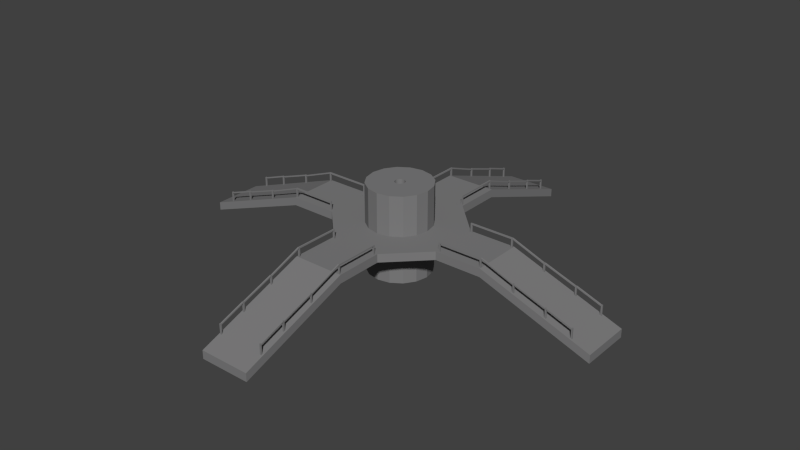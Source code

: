 # Source: beamstruct.blend  (saved by Blender 2.67.0; exported with 4.5.12 LTS)
import bpy
from mathutils import Matrix  # noqa: F401  (used for matrix-valued properties, if any)

bpy.ops.wm.read_factory_settings(use_empty=True)
scene = bpy.context.scene
scene.name = 'Scene'

# ---- collections
col_collection_1 = bpy.data.collections.new('Collection 1'); scene.collection.children.link(col_collection_1)

# ---- materials (node trees are filled in below, after node groups)
mat_shape_dm4_metal1_001 = bpy.data.materials.new('shape_dm4_metal1.001')
mat_shape_dm4_metal1_001.alpha_threshold = 0.0
mat_shape_dm4_metal1_001.use_transparent_shadow = False
mat_shape_dm4_metal1_001.diffuse_color = (0.2126, 0.2112, 0.214, 1.0)
mat_shape_dm4_metal1_001.roughness = 0.5
mat_shape_dm4_metal1_001.line_color = (0.0, 0.0, 0.0, 1.0)

# ---- material node trees

# ---- world
world_world = bpy.data.worlds.new('World'); scene.world = world_world
world_world.color = (0.05088, 0.05088, 0.05088)
world_world.use_sun_shadow = False
world_world.sun_shadow_jitter_overblur = 0.0
world_world.cycles.sampling_method = 'MANUAL'
world_world.cycles.sample_map_resolution = 256

# ---- meshes
me_cylinder_004 = bpy.data.meshes.new('Cylinder.004')
me_cylinder_004.from_pydata([(-2.885, -7.006, 0.4449), (-2.885, -7.006, -0.5071), (2.914, -6.994, 0.4449), (2.914, -6.994, -0.5071), (-2.874, -12.38, 0.4449), (-2.874, -12.38, -0.5071), (2.925, -12.37, 0.4449), (2.925, -12.37, -0.5071), (-2.885, -7.006, 0.4449), (-2.885, -7.006, -0.5071), (-2.874, -12.38, 0.4449), (-2.874, -12.38, -0.5071), (2.925, -12.37, 0.4449), (2.925, -12.37, -0.5071), (-2.854, -25.02, -4.1), (-2.854, -25.02, -5.052), (2.945, -25.01, -4.1), (2.945, -25.01, -5.052), (-2.885, -7.006, 0.4449), (-2.885, -7.006, -0.5071), (-2.874, -12.38, 0.4449), (-2.874, -12.38, -0.5071), (-2.854, -25.02, -4.1), (-2.854, -25.02, -5.052)], [], [(3, 2, 6, 7), (2, 0, 4, 6), (1, 3, 7, 5), (13, 12, 16, 17), (9, 11, 21, 19), (15, 17, 16, 14), (12, 10, 14, 16), (11, 13, 17, 15), (14, 10, 20, 22), (18, 19, 21, 20), (20, 21, 23, 22), (8, 9, 19, 18), (15, 14, 22, 23), (11, 15, 23, 21), (10, 8, 18, 20)])
_uv = me_cylinder_004.uv_layers.new(name='UVMap')
_uv.uv.foreach_set('vector', [0.0, 1.0, 1.0, 1.0, 1.0, 1.0, 0.0, 1.0, 0.1464, 0.1464, 0.5, 0.0, 0.5, 0.0, 0.1464, 0.1464, 0.1464, 0.1464, 0.5, 0.0, 0.5, 0.0, 0.1464, 0.1464, 0.0, 1.0, 1.0, 1.0, 1.0, 1.0, 0.0, 1.0, 0.0, 0.0, 0.0, 0.0, 0.0, 0.0, 0.0, 0.0, 0.0, 1.0, 0.0, 0.0, 1.0, 0.0, 1.0, 1.0, 0.1464, 0.1464, 0.5, 0.0, 0.5, 0.0, 0.1464, 0.1464, 0.1464, 0.1464, 0.5, 0.0, 0.5, 0.0, 0.1464, 0.1464, 0.5, 0.0, 0.5, 0.0, 0.5, 0.0, 0.5, 0.0, 1.0, 0.0, 0.0, 0.0, 0.0, 0.0, 1.0, 0.0, 1.0, 0.0, 0.0, 0.0, 0.0, 0.0, 1.0, 0.0, 0.0, 0.0, 0.0, 0.0, 1.0, 0.0, 0.0, 0.0, 0.0, 1.0, 1.0, 1.0, 1.0, 1.0, 0.0, 1.0, 0.1464, 0.1464, 0.1464, 0.1464, 0.1464, 0.1464, 0.1464, 0.1464, 0.0, 0.0, 0.0, 0.0, 1.0, 0.0, 0.5, 0.0])
me_cylinder_004.materials.append(mat_shape_dm4_metal1_001)
me_cylinder_004.use_remesh_preserve_volume = False
me_cylinder_004.use_remesh_preserve_attributes = False
me_cylinder_004.use_mirror_vertex_groups = False
me_cylinder_004.update()
me_cube_003 = bpy.data.meshes.new('Cube.003')
me_cube_003.from_pydata([(-0.07613, -0.07613, -0.05594), (-0.07613, 0.07613, -0.05594), (0.07613, 0.07613, -0.05594), (0.07613, -0.07613, -0.05594), (-0.07613, -0.07613, 1.083), (-0.07613, 0.07613, 1.083), (0.07613, 0.07613, 1.083), (0.07613, -0.07613, 1.083), (-0.07613, -0.07613, 1.235), (-0.07613, 0.07613, 1.235), (0.07613, 0.07613, 1.235), (0.07613, -0.07613, 1.235), (-0.07613, 2.869, 2.087), (0.07613, 2.869, 2.087), (-0.07613, 2.869, 2.239), (0.07613, 2.869, 2.239), (-0.07613, 3.03, 2.087), (0.07613, 3.03, 2.087), (-0.07613, 3.03, 2.239), (0.07613, 3.03, 2.239), (-0.07613, 6.579, 3.321), (0.07613, 6.579, 3.321), (-0.07613, 6.579, 3.473), (0.07613, 6.579, 3.473), (-0.07613, 6.739, 3.321), (0.07613, 6.739, 3.321), (-0.07613, 6.739, 3.473), (0.07613, 6.739, 3.473), (-0.07613, 10.48, 4.756), (0.07613, 10.48, 4.756), (-0.07613, 10.48, 4.908), (0.07613, 10.48, 4.908), (-0.07613, 10.64, 4.756), (0.07613, 10.64, 4.756), (-0.07613, 10.64, 4.908), (0.07613, 10.64, 4.908), (-0.07613, 10.48, 3.838), (0.07613, 10.48, 3.838), (-0.07613, 10.64, 3.838), (0.07613, 10.64, 3.838), (-0.07613, 6.579, 2.333), (0.07613, 6.579, 2.333), (-0.07613, 6.739, 2.333), (0.07613, 6.739, 2.333), (-0.07613, 2.869, 1.053), (0.07613, 2.869, 1.053), (-0.07613, 3.03, 1.053), (0.07613, 3.03, 1.053), (5.385, 10.48, 4.908), (5.232, 10.48, 4.908), (5.385, 10.48, 4.756), (5.232, 10.48, 4.756), (5.385, 6.739, 3.473), (5.232, 6.739, 3.473), (5.385, 6.739, 3.321), (5.232, 6.739, 3.321), (5.385, 6.579, 3.473), (5.232, 6.579, 3.473), (5.385, 6.579, 3.321), (5.232, 6.579, 3.321), (5.385, 3.03, 2.239), (5.232, 3.03, 2.239), (5.385, 3.03, 2.087), (5.232, 3.03, 2.087), (5.385, 2.869, 2.239), (5.232, 2.869, 2.239), (5.385, 2.869, 2.087), (5.232, 2.869, 2.087), (5.385, -0.07613, 1.235), (5.385, 0.07613, 1.235), (5.232, 0.07613, 1.235), (5.232, -0.07613, 1.235), (5.385, -0.07613, 1.083), (5.385, 0.07613, 1.083), (5.232, 0.07613, 1.083), (5.232, -0.07613, 1.083), (5.385, -0.07613, -0.05594), (5.385, 0.07613, -0.05594), (5.232, 0.07613, -0.05594), (5.232, -0.07613, -0.05594), (-0.07613, 15.47, 3.799), (0.07613, 15.47, 3.799), (0.07613, 15.64, 3.799), (-0.07613, 15.64, 3.799), (0.07613, 15.64, 4.908), (-0.07613, 15.64, 4.908), (0.07613, 15.64, 4.756), (-0.07613, 15.64, 4.756), (-0.07613, 15.64, 4.756), (0.07613, 15.64, 4.756), (-0.07613, 15.64, 4.908), (0.07613, 15.64, 4.908), (0.07613, 15.47, 4.908), (-0.07613, 15.47, 4.908), (0.07613, 15.47, 4.756), (-0.07613, 15.47, 4.756), (5.232, 10.64, 4.756), (5.385, 10.64, 4.756), (5.232, 10.64, 4.908), (5.385, 10.64, 4.908), (5.232, 10.48, 3.838), (5.385, 10.48, 3.838), (5.232, 10.64, 3.838), (5.385, 10.64, 3.838), (5.232, 6.579, 2.333), (5.385, 6.579, 2.333), (5.232, 6.739, 2.333), (5.385, 6.739, 2.333), (5.232, 2.869, 1.053), (5.385, 2.869, 1.053), (5.232, 3.03, 1.053), (5.385, 3.03, 1.053), (5.232, 15.47, 3.799), (5.385, 15.47, 3.799), (5.385, 15.64, 3.799), (5.232, 15.64, 3.799), (5.385, 15.64, 4.908), (5.232, 15.64, 4.908), (5.385, 15.64, 4.756), (5.232, 15.64, 4.756), (5.232, 15.64, 4.756), (5.385, 15.64, 4.756), (5.232, 15.64, 4.908), (5.385, 15.64, 4.908), (5.385, 15.47, 4.908), (5.232, 15.47, 4.908), (5.385, 15.47, 4.756), (5.232, 15.47, 4.756)], [], [(4, 5, 1, 0), (5, 6, 2, 1), (6, 7, 3, 2), (7, 4, 0, 3), (0, 1, 2, 3), (4, 7, 11, 8), (11, 10, 9, 8), (7, 6, 10, 11), (5, 9, 14, 12), (5, 4, 8, 9), (12, 14, 18, 16), (9, 10, 15, 14), (10, 6, 13, 15), (6, 5, 12, 13), (16, 18, 22, 20), (14, 15, 19, 18), (15, 13, 17, 19), (17, 13, 45, 47), (20, 22, 26, 24), (17, 16, 20, 21), (18, 19, 23, 22), (19, 17, 21, 23), (24, 26, 30, 28), (25, 21, 41, 43), (22, 23, 27, 26), (23, 21, 25, 27), (28, 30, 34, 32), (27, 25, 29, 31), (25, 24, 28, 29), (26, 27, 31, 30), (32, 34, 93, 95), (33, 29, 37, 39), (30, 31, 35, 34), (31, 29, 33, 35), (37, 36, 38, 39), (29, 28, 36, 37), (32, 33, 39, 38), (28, 32, 38, 36), (41, 40, 42, 43), (21, 20, 40, 41), (24, 25, 43, 42), (20, 24, 42, 40), (45, 44, 46, 47), (16, 17, 47, 46), (12, 16, 46, 44), (13, 12, 44, 45), (53, 52, 48, 49), (54, 55, 51, 50), (52, 54, 50, 48), (51, 49, 98, 96), (56, 58, 54, 52), (57, 56, 52, 53), (54, 58, 105, 107), (55, 53, 49, 51), (60, 62, 58, 56), (61, 60, 56, 57), (62, 63, 59, 58), (59, 57, 53, 55), (62, 66, 109, 111), (64, 66, 62, 60), (65, 64, 60, 61), (63, 61, 57, 59), (73, 74, 67, 66), (69, 73, 66, 64), (70, 69, 64, 65), (67, 65, 61, 63), (74, 75, 71, 70), (74, 70, 65, 67), (72, 73, 69, 68), (68, 69, 70, 71), (75, 72, 68, 71), (79, 78, 77, 76), (72, 75, 79, 76), (73, 72, 76, 77), (74, 73, 77, 78), (75, 74, 78, 79), (95, 88, 83, 80), (89, 94, 81, 82), (88, 89, 82, 83), (81, 80, 83, 82), (91, 89, 86, 84), (90, 91, 84, 85), (89, 88, 87, 86), (86, 87, 85, 84), (92, 94, 89, 91), (95, 93, 90, 88), (93, 92, 91, 90), (88, 90, 85, 87), (34, 35, 92, 93), (33, 32, 95, 94), (35, 33, 94, 92), (94, 95, 80, 81), (96, 98, 125, 127), (97, 50, 101, 103), (49, 48, 99, 98), (48, 50, 97, 99), (101, 100, 102, 103), (50, 51, 100, 101), (96, 97, 103, 102), (51, 96, 102, 100), (105, 104, 106, 107), (58, 59, 104, 105), (55, 54, 107, 106), (59, 55, 106, 104), (109, 108, 110, 111), (63, 62, 111, 110), (67, 63, 110, 108), (66, 67, 108, 109), (127, 120, 115, 112), (121, 126, 113, 114), (120, 121, 114, 115), (113, 112, 115, 114), (123, 121, 118, 116), (122, 123, 116, 117), (121, 120, 119, 118), (118, 119, 117, 116), (124, 126, 121, 123), (127, 125, 122, 120), (125, 124, 123, 122), (120, 122, 117, 119), (98, 99, 124, 125), (97, 96, 127, 126), (99, 97, 126, 124), (126, 127, 112, 113)])
me_cube_003.materials.append(mat_shape_dm4_metal1_001)
me_cube_003.use_remesh_preserve_volume = False
me_cube_003.use_remesh_preserve_attributes = False
me_cube_003.use_mirror_vertex_groups = False
me_cube_003.update()
me_cube_002 = bpy.data.meshes.new('Cube.002')
me_cube_002.from_pydata([(-0.07613, -0.07613, -0.05594), (-0.07613, 0.07613, -0.05594), (0.07613, 0.07613, -0.05594), (0.07613, -0.07613, -0.05594), (-0.07613, -0.07613, 1.083), (-0.07613, 0.07613, 1.083), (0.07613, 0.07613, 1.083), (0.07613, -0.07613, 1.083), (-0.07613, -0.07613, 1.235), (-0.07613, 0.07613, 1.235), (0.07613, 0.07613, 1.235), (0.07613, -0.07613, 1.235), (-0.07613, 2.869, 2.087), (0.07613, 2.869, 2.087), (-0.07613, 2.869, 2.239), (0.07613, 2.869, 2.239), (-0.07613, 3.03, 2.087), (0.07613, 3.03, 2.087), (-0.07613, 3.03, 2.239), (0.07613, 3.03, 2.239), (-0.07613, 6.579, 3.321), (0.07613, 6.579, 3.321), (-0.07613, 6.579, 3.473), (0.07613, 6.579, 3.473), (-0.07613, 6.739, 3.321), (0.07613, 6.739, 3.321), (-0.07613, 6.739, 3.473), (0.07613, 6.739, 3.473), (-0.07613, 10.48, 4.756), (0.07613, 10.48, 4.756), (-0.07613, 10.48, 4.908), (0.07613, 10.48, 4.908), (-0.07613, 10.64, 4.756), (0.07613, 10.64, 4.756), (-0.07613, 10.64, 4.908), (0.07613, 10.64, 4.908), (-0.07613, 10.48, 3.838), (0.07613, 10.48, 3.838), (-0.07613, 10.64, 3.838), (0.07613, 10.64, 3.838), (-0.07613, 6.579, 2.333), (0.07613, 6.579, 2.333), (-0.07613, 6.739, 2.333), (0.07613, 6.739, 2.333), (-0.07613, 2.869, 1.053), (0.07613, 2.869, 1.053), (-0.07613, 3.03, 1.053), (0.07613, 3.03, 1.053), (5.385, 10.48, 4.908), (5.232, 10.48, 4.908), (5.385, 10.48, 4.756), (5.232, 10.48, 4.756), (5.385, 6.739, 3.473), (5.232, 6.739, 3.473), (5.385, 6.739, 3.321), (5.232, 6.739, 3.321), (5.385, 6.579, 3.473), (5.232, 6.579, 3.473), (5.385, 6.579, 3.321), (5.232, 6.579, 3.321), (5.385, 3.03, 2.239), (5.232, 3.03, 2.239), (5.385, 3.03, 2.087), (5.232, 3.03, 2.087), (5.385, 2.869, 2.239), (5.232, 2.869, 2.239), (5.385, 2.869, 2.087), (5.232, 2.869, 2.087), (5.385, -0.07613, 1.235), (5.385, 0.07613, 1.235), (5.232, 0.07613, 1.235), (5.232, -0.07613, 1.235), (5.385, -0.07613, 1.083), (5.385, 0.07613, 1.083), (5.232, 0.07613, 1.083), (5.232, -0.07613, 1.083), (5.385, -0.07613, -0.05594), (5.385, 0.07613, -0.05594), (5.232, 0.07613, -0.05594), (5.232, -0.07613, -0.05594), (-0.07613, 15.47, 3.799), (0.07613, 15.47, 3.799), (0.07613, 15.64, 3.799), (-0.07613, 15.64, 3.799), (0.07613, 15.64, 4.908), (-0.07613, 15.64, 4.908), (0.07613, 15.64, 4.756), (-0.07613, 15.64, 4.756), (-0.07613, 15.64, 4.756), (0.07613, 15.64, 4.756), (-0.07613, 15.64, 4.908), (0.07613, 15.64, 4.908), (0.07613, 15.47, 4.908), (-0.07613, 15.47, 4.908), (0.07613, 15.47, 4.756), (-0.07613, 15.47, 4.756), (5.232, 10.64, 4.756), (5.385, 10.64, 4.756), (5.232, 10.64, 4.908), (5.385, 10.64, 4.908), (5.232, 10.48, 3.838), (5.385, 10.48, 3.838), (5.232, 10.64, 3.838), (5.385, 10.64, 3.838), (5.232, 6.579, 2.333), (5.385, 6.579, 2.333), (5.232, 6.739, 2.333), (5.385, 6.739, 2.333), (5.232, 2.869, 1.053), (5.385, 2.869, 1.053), (5.232, 3.03, 1.053), (5.385, 3.03, 1.053), (5.232, 15.47, 3.799), (5.385, 15.47, 3.799), (5.385, 15.64, 3.799), (5.232, 15.64, 3.799), (5.385, 15.64, 4.908), (5.232, 15.64, 4.908), (5.385, 15.64, 4.756), (5.232, 15.64, 4.756), (5.232, 15.64, 4.756), (5.385, 15.64, 4.756), (5.232, 15.64, 4.908), (5.385, 15.64, 4.908), (5.385, 15.47, 4.908), (5.232, 15.47, 4.908), (5.385, 15.47, 4.756), (5.232, 15.47, 4.756)], [], [(4, 5, 1, 0), (5, 6, 2, 1), (6, 7, 3, 2), (7, 4, 0, 3), (0, 1, 2, 3), (4, 7, 11, 8), (11, 10, 9, 8), (7, 6, 10, 11), (5, 9, 14, 12), (5, 4, 8, 9), (12, 14, 18, 16), (9, 10, 15, 14), (10, 6, 13, 15), (6, 5, 12, 13), (16, 18, 22, 20), (14, 15, 19, 18), (15, 13, 17, 19), (17, 13, 45, 47), (20, 22, 26, 24), (17, 16, 20, 21), (18, 19, 23, 22), (19, 17, 21, 23), (24, 26, 30, 28), (25, 21, 41, 43), (22, 23, 27, 26), (23, 21, 25, 27), (28, 30, 34, 32), (27, 25, 29, 31), (25, 24, 28, 29), (26, 27, 31, 30), (32, 34, 93, 95), (33, 29, 37, 39), (30, 31, 35, 34), (31, 29, 33, 35), (37, 36, 38, 39), (29, 28, 36, 37), (32, 33, 39, 38), (28, 32, 38, 36), (41, 40, 42, 43), (21, 20, 40, 41), (24, 25, 43, 42), (20, 24, 42, 40), (45, 44, 46, 47), (16, 17, 47, 46), (12, 16, 46, 44), (13, 12, 44, 45), (53, 52, 48, 49), (54, 55, 51, 50), (52, 54, 50, 48), (51, 49, 98, 96), (56, 58, 54, 52), (57, 56, 52, 53), (54, 58, 105, 107), (55, 53, 49, 51), (60, 62, 58, 56), (61, 60, 56, 57), (62, 63, 59, 58), (59, 57, 53, 55), (62, 66, 109, 111), (64, 66, 62, 60), (65, 64, 60, 61), (63, 61, 57, 59), (73, 74, 67, 66), (69, 73, 66, 64), (70, 69, 64, 65), (67, 65, 61, 63), (74, 75, 71, 70), (74, 70, 65, 67), (72, 73, 69, 68), (68, 69, 70, 71), (75, 72, 68, 71), (79, 78, 77, 76), (72, 75, 79, 76), (73, 72, 76, 77), (74, 73, 77, 78), (75, 74, 78, 79), (95, 88, 83, 80), (89, 94, 81, 82), (88, 89, 82, 83), (81, 80, 83, 82), (91, 89, 86, 84), (90, 91, 84, 85), (89, 88, 87, 86), (86, 87, 85, 84), (92, 94, 89, 91), (95, 93, 90, 88), (93, 92, 91, 90), (88, 90, 85, 87), (34, 35, 92, 93), (33, 32, 95, 94), (35, 33, 94, 92), (94, 95, 80, 81), (96, 98, 125, 127), (97, 50, 101, 103), (49, 48, 99, 98), (48, 50, 97, 99), (101, 100, 102, 103), (50, 51, 100, 101), (96, 97, 103, 102), (51, 96, 102, 100), (105, 104, 106, 107), (58, 59, 104, 105), (55, 54, 107, 106), (59, 55, 106, 104), (109, 108, 110, 111), (63, 62, 111, 110), (67, 63, 110, 108), (66, 67, 108, 109), (127, 120, 115, 112), (121, 126, 113, 114), (120, 121, 114, 115), (113, 112, 115, 114), (123, 121, 118, 116), (122, 123, 116, 117), (121, 120, 119, 118), (118, 119, 117, 116), (124, 126, 121, 123), (127, 125, 122, 120), (125, 124, 123, 122), (120, 122, 117, 119), (98, 99, 124, 125), (97, 96, 127, 126), (99, 97, 126, 124), (126, 127, 112, 113)])
me_cube_002.materials.append(mat_shape_dm4_metal1_001)
me_cube_002.use_remesh_preserve_volume = False
me_cube_002.use_remesh_preserve_attributes = False
me_cube_002.use_mirror_vertex_groups = False
me_cube_002.update()
me_cylinder_003 = bpy.data.meshes.new('Cylinder.003')
me_cylinder_003.from_pydata([(-2.885, -7.006, 0.4449), (-2.885, -7.006, -0.5071), (2.914, -6.994, 0.4449), (2.914, -6.994, -0.5071), (-2.874, -12.38, 0.4449), (-2.874, -12.38, -0.5071), (2.925, -12.37, 0.4449), (2.925, -12.37, -0.5071), (-2.885, -7.006, 0.4449), (-2.885, -7.006, -0.5071), (-2.874, -12.38, 0.4449), (-2.874, -12.38, -0.5071), (2.925, -12.37, 0.4449), (2.925, -12.37, -0.5071), (-2.854, -25.02, -4.1), (-2.854, -25.02, -5.052), (2.945, -25.01, -4.1), (2.945, -25.01, -5.052), (-2.885, -7.006, 0.4449), (-2.885, -7.006, -0.5071), (-2.874, -12.38, 0.4449), (-2.874, -12.38, -0.5071), (-2.854, -25.02, -4.1), (-2.854, -25.02, -5.052)], [], [(3, 2, 6, 7), (2, 0, 4, 6), (1, 3, 7, 5), (13, 12, 16, 17), (9, 11, 21, 19), (15, 17, 16, 14), (12, 10, 14, 16), (11, 13, 17, 15), (14, 10, 20, 22), (18, 19, 21, 20), (20, 21, 23, 22), (8, 9, 19, 18), (15, 14, 22, 23), (11, 15, 23, 21), (10, 8, 18, 20)])
_uv = me_cylinder_003.uv_layers.new(name='UVMap')
_uv.uv.foreach_set('vector', [0.0, 1.0, 1.0, 1.0, 1.0, 1.0, 0.0, 1.0, 0.1464, 0.1464, 0.5, 0.0, 0.5, 0.0, 0.1464, 0.1464, 0.1464, 0.1464, 0.5, 0.0, 0.5, 0.0, 0.1464, 0.1464, 0.0, 1.0, 1.0, 1.0, 1.0, 1.0, 0.0, 1.0, 0.0, 0.0, 0.0, 0.0, 0.0, 0.0, 0.0, 0.0, 0.0, 1.0, 0.0, 0.0, 1.0, 0.0, 1.0, 1.0, 0.1464, 0.1464, 0.5, 0.0, 0.5, 0.0, 0.1464, 0.1464, 0.1464, 0.1464, 0.5, 0.0, 0.5, 0.0, 0.1464, 0.1464, 0.5, 0.0, 0.5, 0.0, 0.5, 0.0, 0.5, 0.0, 1.0, 0.0, 0.0, 0.0, 0.0, 0.0, 1.0, 0.0, 1.0, 0.0, 0.0, 0.0, 0.0, 0.0, 1.0, 0.0, 0.0, 0.0, 0.0, 0.0, 1.0, 0.0, 0.0, 0.0, 0.0, 1.0, 1.0, 1.0, 1.0, 1.0, 0.0, 1.0, 0.1464, 0.1464, 0.1464, 0.1464, 0.1464, 0.1464, 0.1464, 0.1464, 0.0, 0.0, 0.0, 0.0, 1.0, 0.0, 0.5, 0.0])
me_cylinder_003.materials.append(mat_shape_dm4_metal1_001)
me_cylinder_003.use_remesh_preserve_volume = False
me_cylinder_003.use_remesh_preserve_attributes = False
me_cylinder_003.use_mirror_vertex_groups = False
me_cylinder_003.update()
me_cylinder_001 = bpy.data.meshes.new('Cylinder.001')
me_cylinder_001.from_pydata([(-2.885, -7.006, 0.4449), (-2.885, -7.006, -0.5071), (2.914, -6.994, 0.4449), (2.914, -6.994, -0.5071), (-2.874, -12.38, 0.4449), (-2.874, -12.38, -0.5071), (2.925, -12.37, 0.4449), (2.925, -12.37, -0.5071), (-2.885, -7.006, 0.4449), (-2.885, -7.006, -0.5071), (-2.874, -12.38, 0.4449), (-2.874, -12.38, -0.5071), (2.925, -12.37, 0.4449), (2.925, -12.37, -0.5071), (-2.854, -25.02, -4.1), (-2.854, -25.02, -5.052), (2.945, -25.01, -4.1), (2.945, -25.01, -5.052), (-2.885, -7.006, 0.4449), (-2.885, -7.006, -0.5071), (-2.874, -12.38, 0.4449), (-2.874, -12.38, -0.5071), (-2.854, -25.02, -4.1), (-2.854, -25.02, -5.052)], [], [(3, 2, 6, 7), (2, 0, 4, 6), (1, 3, 7, 5), (13, 12, 16, 17), (9, 11, 21, 19), (15, 17, 16, 14), (12, 10, 14, 16), (11, 13, 17, 15), (14, 10, 20, 22), (18, 19, 21, 20), (20, 21, 23, 22), (8, 9, 19, 18), (15, 14, 22, 23), (11, 15, 23, 21), (10, 8, 18, 20)])
_uv = me_cylinder_001.uv_layers.new(name='UVMap')
_uv.uv.foreach_set('vector', [0.0, 1.0, 1.0, 1.0, 1.0, 1.0, 0.0, 1.0, 0.1464, 0.1464, 0.5, 0.0, 0.5, 0.0, 0.1464, 0.1464, 0.1464, 0.1464, 0.5, 0.0, 0.5, 0.0, 0.1464, 0.1464, 0.0, 1.0, 1.0, 1.0, 1.0, 1.0, 0.0, 1.0, 0.0, 0.0, 0.0, 0.0, 0.0, 0.0, 0.0, 0.0, 0.0, 1.0, 0.0, 0.0, 1.0, 0.0, 1.0, 1.0, 0.1464, 0.1464, 0.5, 0.0, 0.5, 0.0, 0.1464, 0.1464, 0.1464, 0.1464, 0.5, 0.0, 0.5, 0.0, 0.1464, 0.1464, 0.5, 0.0, 0.5, 0.0, 0.5, 0.0, 0.5, 0.0, 1.0, 0.0, 0.0, 0.0, 0.0, 0.0, 1.0, 0.0, 1.0, 0.0, 0.0, 0.0, 0.0, 0.0, 1.0, 0.0, 0.0, 0.0, 0.0, 0.0, 1.0, 0.0, 0.0, 0.0, 0.0, 1.0, 1.0, 1.0, 1.0, 1.0, 0.0, 1.0, 0.1464, 0.1464, 0.1464, 0.1464, 0.1464, 0.1464, 0.1464, 0.1464, 0.0, 0.0, 0.0, 0.0, 1.0, 0.0, 0.5, 0.0])
me_cylinder_001.materials.append(mat_shape_dm4_metal1_001)
me_cylinder_001.use_remesh_preserve_volume = False
me_cylinder_001.use_remesh_preserve_attributes = False
me_cylinder_001.use_mirror_vertex_groups = False
me_cylinder_001.update()
me_cube_001 = bpy.data.meshes.new('Cube.001')
me_cube_001.from_pydata([(-0.07613, -0.07613, -0.05594), (-0.07613, 0.07613, -0.05594), (0.07613, 0.07613, -0.05594), (0.07613, -0.07613, -0.05594), (-0.07613, -0.07613, 1.083), (-0.07613, 0.07613, 1.083), (0.07613, 0.07613, 1.083), (0.07613, -0.07613, 1.083), (-0.07613, -0.07613, 1.235), (-0.07613, 0.07613, 1.235), (0.07613, 0.07613, 1.235), (0.07613, -0.07613, 1.235), (-0.07613, 2.869, 2.087), (0.07613, 2.869, 2.087), (-0.07613, 2.869, 2.239), (0.07613, 2.869, 2.239), (-0.07613, 3.03, 2.087), (0.07613, 3.03, 2.087), (-0.07613, 3.03, 2.239), (0.07613, 3.03, 2.239), (-0.07613, 6.579, 3.321), (0.07613, 6.579, 3.321), (-0.07613, 6.579, 3.473), (0.07613, 6.579, 3.473), (-0.07613, 6.739, 3.321), (0.07613, 6.739, 3.321), (-0.07613, 6.739, 3.473), (0.07613, 6.739, 3.473), (-0.07613, 10.48, 4.756), (0.07613, 10.48, 4.756), (-0.07613, 10.48, 4.908), (0.07613, 10.48, 4.908), (-0.07613, 10.64, 4.756), (0.07613, 10.64, 4.756), (-0.07613, 10.64, 4.908), (0.07613, 10.64, 4.908), (-0.07613, 10.48, 3.838), (0.07613, 10.48, 3.838), (-0.07613, 10.64, 3.838), (0.07613, 10.64, 3.838), (-0.07613, 6.579, 2.333), (0.07613, 6.579, 2.333), (-0.07613, 6.739, 2.333), (0.07613, 6.739, 2.333), (-0.07613, 2.869, 1.053), (0.07613, 2.869, 1.053), (-0.07613, 3.03, 1.053), (0.07613, 3.03, 1.053), (5.385, 10.48, 4.908), (5.232, 10.48, 4.908), (5.385, 10.48, 4.756), (5.232, 10.48, 4.756), (5.385, 6.739, 3.473), (5.232, 6.739, 3.473), (5.385, 6.739, 3.321), (5.232, 6.739, 3.321), (5.385, 6.579, 3.473), (5.232, 6.579, 3.473), (5.385, 6.579, 3.321), (5.232, 6.579, 3.321), (5.385, 3.03, 2.239), (5.232, 3.03, 2.239), (5.385, 3.03, 2.087), (5.232, 3.03, 2.087), (5.385, 2.869, 2.239), (5.232, 2.869, 2.239), (5.385, 2.869, 2.087), (5.232, 2.869, 2.087), (5.385, -0.07613, 1.235), (5.385, 0.07613, 1.235), (5.232, 0.07613, 1.235), (5.232, -0.07613, 1.235), (5.385, -0.07613, 1.083), (5.385, 0.07613, 1.083), (5.232, 0.07613, 1.083), (5.232, -0.07613, 1.083), (5.385, -0.07613, -0.05594), (5.385, 0.07613, -0.05594), (5.232, 0.07613, -0.05594), (5.232, -0.07613, -0.05594), (-0.07613, 15.47, 3.799), (0.07613, 15.47, 3.799), (0.07613, 15.64, 3.799), (-0.07613, 15.64, 3.799), (0.07613, 15.64, 4.908), (-0.07613, 15.64, 4.908), (0.07613, 15.64, 4.756), (-0.07613, 15.64, 4.756), (-0.07613, 15.64, 4.756), (0.07613, 15.64, 4.756), (-0.07613, 15.64, 4.908), (0.07613, 15.64, 4.908), (0.07613, 15.47, 4.908), (-0.07613, 15.47, 4.908), (0.07613, 15.47, 4.756), (-0.07613, 15.47, 4.756), (5.232, 10.64, 4.756), (5.385, 10.64, 4.756), (5.232, 10.64, 4.908), (5.385, 10.64, 4.908), (5.232, 10.48, 3.838), (5.385, 10.48, 3.838), (5.232, 10.64, 3.838), (5.385, 10.64, 3.838), (5.232, 6.579, 2.333), (5.385, 6.579, 2.333), (5.232, 6.739, 2.333), (5.385, 6.739, 2.333), (5.232, 2.869, 1.053), (5.385, 2.869, 1.053), (5.232, 3.03, 1.053), (5.385, 3.03, 1.053), (5.232, 15.47, 3.799), (5.385, 15.47, 3.799), (5.385, 15.64, 3.799), (5.232, 15.64, 3.799), (5.385, 15.64, 4.908), (5.232, 15.64, 4.908), (5.385, 15.64, 4.756), (5.232, 15.64, 4.756), (5.232, 15.64, 4.756), (5.385, 15.64, 4.756), (5.232, 15.64, 4.908), (5.385, 15.64, 4.908), (5.385, 15.47, 4.908), (5.232, 15.47, 4.908), (5.385, 15.47, 4.756), (5.232, 15.47, 4.756)], [], [(4, 5, 1, 0), (5, 6, 2, 1), (6, 7, 3, 2), (7, 4, 0, 3), (0, 1, 2, 3), (4, 7, 11, 8), (11, 10, 9, 8), (7, 6, 10, 11), (5, 9, 14, 12), (5, 4, 8, 9), (12, 14, 18, 16), (9, 10, 15, 14), (10, 6, 13, 15), (6, 5, 12, 13), (16, 18, 22, 20), (14, 15, 19, 18), (15, 13, 17, 19), (17, 13, 45, 47), (20, 22, 26, 24), (17, 16, 20, 21), (18, 19, 23, 22), (19, 17, 21, 23), (24, 26, 30, 28), (25, 21, 41, 43), (22, 23, 27, 26), (23, 21, 25, 27), (28, 30, 34, 32), (27, 25, 29, 31), (25, 24, 28, 29), (26, 27, 31, 30), (32, 34, 93, 95), (33, 29, 37, 39), (30, 31, 35, 34), (31, 29, 33, 35), (37, 36, 38, 39), (29, 28, 36, 37), (32, 33, 39, 38), (28, 32, 38, 36), (41, 40, 42, 43), (21, 20, 40, 41), (24, 25, 43, 42), (20, 24, 42, 40), (45, 44, 46, 47), (16, 17, 47, 46), (12, 16, 46, 44), (13, 12, 44, 45), (53, 52, 48, 49), (54, 55, 51, 50), (52, 54, 50, 48), (51, 49, 98, 96), (56, 58, 54, 52), (57, 56, 52, 53), (54, 58, 105, 107), (55, 53, 49, 51), (60, 62, 58, 56), (61, 60, 56, 57), (62, 63, 59, 58), (59, 57, 53, 55), (62, 66, 109, 111), (64, 66, 62, 60), (65, 64, 60, 61), (63, 61, 57, 59), (73, 74, 67, 66), (69, 73, 66, 64), (70, 69, 64, 65), (67, 65, 61, 63), (74, 75, 71, 70), (74, 70, 65, 67), (72, 73, 69, 68), (68, 69, 70, 71), (75, 72, 68, 71), (79, 78, 77, 76), (72, 75, 79, 76), (73, 72, 76, 77), (74, 73, 77, 78), (75, 74, 78, 79), (95, 88, 83, 80), (89, 94, 81, 82), (88, 89, 82, 83), (81, 80, 83, 82), (91, 89, 86, 84), (90, 91, 84, 85), (89, 88, 87, 86), (86, 87, 85, 84), (92, 94, 89, 91), (95, 93, 90, 88), (93, 92, 91, 90), (88, 90, 85, 87), (34, 35, 92, 93), (33, 32, 95, 94), (35, 33, 94, 92), (94, 95, 80, 81), (96, 98, 125, 127), (97, 50, 101, 103), (49, 48, 99, 98), (48, 50, 97, 99), (101, 100, 102, 103), (50, 51, 100, 101), (96, 97, 103, 102), (51, 96, 102, 100), (105, 104, 106, 107), (58, 59, 104, 105), (55, 54, 107, 106), (59, 55, 106, 104), (109, 108, 110, 111), (63, 62, 111, 110), (67, 63, 110, 108), (66, 67, 108, 109), (127, 120, 115, 112), (121, 126, 113, 114), (120, 121, 114, 115), (113, 112, 115, 114), (123, 121, 118, 116), (122, 123, 116, 117), (121, 120, 119, 118), (118, 119, 117, 116), (124, 126, 121, 123), (127, 125, 122, 120), (125, 124, 123, 122), (120, 122, 117, 119), (98, 99, 124, 125), (97, 96, 127, 126), (99, 97, 126, 124), (126, 127, 112, 113)])
me_cube_001.materials.append(mat_shape_dm4_metal1_001)
me_cube_001.use_remesh_preserve_volume = False
me_cube_001.use_remesh_preserve_attributes = False
me_cube_001.use_mirror_vertex_groups = False
me_cube_001.update()
me_cube = bpy.data.meshes.new('Cube')
me_cube.from_pydata([(-0.07613, -0.07613, -0.05594), (-0.07613, 0.07613, -0.05594), (0.07613, 0.07613, -0.05594), (0.07613, -0.07613, -0.05594), (-0.07613, -0.07613, 1.083), (-0.07613, 0.07613, 1.083), (0.07613, 0.07613, 1.083), (0.07613, -0.07613, 1.083), (-0.07613, -0.07613, 1.235), (-0.07613, 0.07613, 1.235), (0.07613, 0.07613, 1.235), (0.07613, -0.07613, 1.235), (-0.07613, 2.869, 2.087), (0.07613, 2.869, 2.087), (-0.07613, 2.869, 2.239), (0.07613, 2.869, 2.239), (-0.07613, 3.03, 2.087), (0.07613, 3.03, 2.087), (-0.07613, 3.03, 2.239), (0.07613, 3.03, 2.239), (-0.07613, 6.579, 3.321), (0.07613, 6.579, 3.321), (-0.07613, 6.579, 3.473), (0.07613, 6.579, 3.473), (-0.07613, 6.739, 3.321), (0.07613, 6.739, 3.321), (-0.07613, 6.739, 3.473), (0.07613, 6.739, 3.473), (-0.07613, 10.48, 4.756), (0.07613, 10.48, 4.756), (-0.07613, 10.48, 4.908), (0.07613, 10.48, 4.908), (-0.07613, 10.64, 4.756), (0.07613, 10.64, 4.756), (-0.07613, 10.64, 4.908), (0.07613, 10.64, 4.908), (-0.07613, 10.48, 3.838), (0.07613, 10.48, 3.838), (-0.07613, 10.64, 3.838), (0.07613, 10.64, 3.838), (-0.07613, 6.579, 2.333), (0.07613, 6.579, 2.333), (-0.07613, 6.739, 2.333), (0.07613, 6.739, 2.333), (-0.07613, 2.869, 1.053), (0.07613, 2.869, 1.053), (-0.07613, 3.03, 1.053), (0.07613, 3.03, 1.053), (5.385, 10.48, 4.908), (5.232, 10.48, 4.908), (5.385, 10.48, 4.756), (5.232, 10.48, 4.756), (5.385, 6.739, 3.473), (5.232, 6.739, 3.473), (5.385, 6.739, 3.321), (5.232, 6.739, 3.321), (5.385, 6.579, 3.473), (5.232, 6.579, 3.473), (5.385, 6.579, 3.321), (5.232, 6.579, 3.321), (5.385, 3.03, 2.239), (5.232, 3.03, 2.239), (5.385, 3.03, 2.087), (5.232, 3.03, 2.087), (5.385, 2.869, 2.239), (5.232, 2.869, 2.239), (5.385, 2.869, 2.087), (5.232, 2.869, 2.087), (5.385, -0.07613, 1.235), (5.385, 0.07613, 1.235), (5.232, 0.07613, 1.235), (5.232, -0.07613, 1.235), (5.385, -0.07613, 1.083), (5.385, 0.07613, 1.083), (5.232, 0.07613, 1.083), (5.232, -0.07613, 1.083), (5.385, -0.07613, -0.05594), (5.385, 0.07613, -0.05594), (5.232, 0.07613, -0.05594), (5.232, -0.07613, -0.05594), (-0.07613, 15.47, 3.799), (0.07613, 15.47, 3.799), (0.07613, 15.64, 3.799), (-0.07613, 15.64, 3.799), (0.07613, 15.64, 4.908), (-0.07613, 15.64, 4.908), (0.07613, 15.64, 4.756), (-0.07613, 15.64, 4.756), (-0.07613, 15.64, 4.756), (0.07613, 15.64, 4.756), (-0.07613, 15.64, 4.908), (0.07613, 15.64, 4.908), (0.07613, 15.47, 4.908), (-0.07613, 15.47, 4.908), (0.07613, 15.47, 4.756), (-0.07613, 15.47, 4.756), (5.232, 10.64, 4.756), (5.385, 10.64, 4.756), (5.232, 10.64, 4.908), (5.385, 10.64, 4.908), (5.232, 10.48, 3.838), (5.385, 10.48, 3.838), (5.232, 10.64, 3.838), (5.385, 10.64, 3.838), (5.232, 6.579, 2.333), (5.385, 6.579, 2.333), (5.232, 6.739, 2.333), (5.385, 6.739, 2.333), (5.232, 2.869, 1.053), (5.385, 2.869, 1.053), (5.232, 3.03, 1.053), (5.385, 3.03, 1.053), (5.232, 15.47, 3.799), (5.385, 15.47, 3.799), (5.385, 15.64, 3.799), (5.232, 15.64, 3.799), (5.385, 15.64, 4.908), (5.232, 15.64, 4.908), (5.385, 15.64, 4.756), (5.232, 15.64, 4.756), (5.232, 15.64, 4.756), (5.385, 15.64, 4.756), (5.232, 15.64, 4.908), (5.385, 15.64, 4.908), (5.385, 15.47, 4.908), (5.232, 15.47, 4.908), (5.385, 15.47, 4.756), (5.232, 15.47, 4.756)], [], [(4, 5, 1, 0), (5, 6, 2, 1), (6, 7, 3, 2), (7, 4, 0, 3), (0, 1, 2, 3), (4, 7, 11, 8), (11, 10, 9, 8), (7, 6, 10, 11), (5, 9, 14, 12), (5, 4, 8, 9), (12, 14, 18, 16), (9, 10, 15, 14), (10, 6, 13, 15), (6, 5, 12, 13), (16, 18, 22, 20), (14, 15, 19, 18), (15, 13, 17, 19), (17, 13, 45, 47), (20, 22, 26, 24), (17, 16, 20, 21), (18, 19, 23, 22), (19, 17, 21, 23), (24, 26, 30, 28), (25, 21, 41, 43), (22, 23, 27, 26), (23, 21, 25, 27), (28, 30, 34, 32), (27, 25, 29, 31), (25, 24, 28, 29), (26, 27, 31, 30), (32, 34, 93, 95), (33, 29, 37, 39), (30, 31, 35, 34), (31, 29, 33, 35), (37, 36, 38, 39), (29, 28, 36, 37), (32, 33, 39, 38), (28, 32, 38, 36), (41, 40, 42, 43), (21, 20, 40, 41), (24, 25, 43, 42), (20, 24, 42, 40), (45, 44, 46, 47), (16, 17, 47, 46), (12, 16, 46, 44), (13, 12, 44, 45), (53, 52, 48, 49), (54, 55, 51, 50), (52, 54, 50, 48), (51, 49, 98, 96), (56, 58, 54, 52), (57, 56, 52, 53), (54, 58, 105, 107), (55, 53, 49, 51), (60, 62, 58, 56), (61, 60, 56, 57), (62, 63, 59, 58), (59, 57, 53, 55), (62, 66, 109, 111), (64, 66, 62, 60), (65, 64, 60, 61), (63, 61, 57, 59), (73, 74, 67, 66), (69, 73, 66, 64), (70, 69, 64, 65), (67, 65, 61, 63), (74, 75, 71, 70), (74, 70, 65, 67), (72, 73, 69, 68), (68, 69, 70, 71), (75, 72, 68, 71), (79, 78, 77, 76), (72, 75, 79, 76), (73, 72, 76, 77), (74, 73, 77, 78), (75, 74, 78, 79), (95, 88, 83, 80), (89, 94, 81, 82), (88, 89, 82, 83), (81, 80, 83, 82), (91, 89, 86, 84), (90, 91, 84, 85), (89, 88, 87, 86), (86, 87, 85, 84), (92, 94, 89, 91), (95, 93, 90, 88), (93, 92, 91, 90), (88, 90, 85, 87), (34, 35, 92, 93), (33, 32, 95, 94), (35, 33, 94, 92), (94, 95, 80, 81), (96, 98, 125, 127), (97, 50, 101, 103), (49, 48, 99, 98), (48, 50, 97, 99), (101, 100, 102, 103), (50, 51, 100, 101), (96, 97, 103, 102), (51, 96, 102, 100), (105, 104, 106, 107), (58, 59, 104, 105), (55, 54, 107, 106), (59, 55, 106, 104), (109, 108, 110, 111), (63, 62, 111, 110), (67, 63, 110, 108), (66, 67, 108, 109), (127, 120, 115, 112), (121, 126, 113, 114), (120, 121, 114, 115), (113, 112, 115, 114), (123, 121, 118, 116), (122, 123, 116, 117), (121, 120, 119, 118), (118, 119, 117, 116), (124, 126, 121, 123), (127, 125, 122, 120), (125, 124, 123, 122), (120, 122, 117, 119), (98, 99, 124, 125), (97, 96, 127, 126), (99, 97, 126, 124), (126, 127, 112, 113)])
me_cube.materials.append(mat_shape_dm4_metal1_001)
me_cube.use_remesh_preserve_volume = False
me_cube.use_remesh_preserve_attributes = False
me_cube.use_mirror_vertex_groups = False
me_cube.update()
me_cylinder_000 = bpy.data.meshes.new('Cylinder.000')
me_cylinder_000.from_pydata([(-2.885, -7.006, 0.4449), (-2.885, -7.006, -0.5071), (2.914, -6.994, 0.4449), (2.914, -6.994, -0.5071), (-2.874, -12.38, 0.4449), (-2.874, -12.38, -0.5071), (2.925, -12.37, 0.4449), (2.925, -12.37, -0.5071), (-2.885, -7.006, 0.4449), (-2.885, -7.006, -0.5071), (-2.874, -12.38, 0.4449), (-2.874, -12.38, -0.5071), (2.925, -12.37, 0.4449), (2.925, -12.37, -0.5071), (-2.854, -25.02, -4.1), (-2.854, -25.02, -5.052), (2.945, -25.01, -4.1), (2.945, -25.01, -5.052), (-2.885, -7.006, 0.4449), (-2.885, -7.006, -0.5071), (-2.874, -12.38, 0.4449), (-2.874, -12.38, -0.5071), (-2.854, -25.02, -4.1), (-2.854, -25.02, -5.052)], [], [(3, 2, 6, 7), (2, 0, 4, 6), (1, 3, 7, 5), (13, 12, 16, 17), (9, 11, 21, 19), (15, 17, 16, 14), (12, 10, 14, 16), (11, 13, 17, 15), (14, 10, 20, 22), (18, 19, 21, 20), (20, 21, 23, 22), (8, 9, 19, 18), (15, 14, 22, 23), (11, 15, 23, 21), (10, 8, 18, 20)])
_uv = me_cylinder_000.uv_layers.new(name='UVMap')
_uv.uv.foreach_set('vector', [0.0, 1.0, 1.0, 1.0, 1.0, 1.0, 0.0, 1.0, 0.1464, 0.1464, 0.5, 0.0, 0.5, 0.0, 0.1464, 0.1464, 0.1464, 0.1464, 0.5, 0.0, 0.5, 0.0, 0.1464, 0.1464, 0.0, 1.0, 1.0, 1.0, 1.0, 1.0, 0.0, 1.0, 0.0, 0.0, 0.0, 0.0, 0.0, 0.0, 0.0, 0.0, 0.0, 1.0, 0.0, 0.0, 1.0, 0.0, 1.0, 1.0, 0.1464, 0.1464, 0.5, 0.0, 0.5, 0.0, 0.1464, 0.1464, 0.1464, 0.1464, 0.5, 0.0, 0.5, 0.0, 0.1464, 0.1464, 0.5, 0.0, 0.5, 0.0, 0.5, 0.0, 0.5, 0.0, 1.0, 0.0, 0.0, 0.0, 0.0, 0.0, 1.0, 0.0, 1.0, 0.0, 0.0, 0.0, 0.0, 0.0, 1.0, 0.0, 0.0, 0.0, 0.0, 0.0, 1.0, 0.0, 0.0, 0.0, 0.0, 1.0, 1.0, 1.0, 1.0, 1.0, 0.0, 1.0, 0.1464, 0.1464, 0.1464, 0.1464, 0.1464, 0.1464, 0.1464, 0.1464, 0.0, 0.0, 0.0, 0.0, 1.0, 0.0, 0.5, 0.0])
me_cylinder_000.materials.append(mat_shape_dm4_metal1_001)
me_cylinder_000.use_remesh_preserve_volume = False
me_cylinder_000.use_remesh_preserve_attributes = False
me_cylinder_000.use_mirror_vertex_groups = False
me_cylinder_000.update()
me_cylinder_002 = bpy.data.meshes.new('Cylinder.002')
me_cylinder_002.from_pydata([(1.399, 3.378, -4.977), (6.557e-07, 3.656, -4.977), (6.557e-07, 3.656, -0.5071), (1.399, 3.378, -0.5071), (-1.399, 3.378, -4.977), (-1.399, 3.378, -0.5071), (-2.914, 6.994, -0.5071), (2.585, 2.585, -4.977), (-2.585, 2.585, -4.977), (2.109, 2.904, -0.5071), (0.05504, 0.5745, -4.977), (-0.05504, 0.5745, -4.977), (0.0, 0.5855, -4.977), (-2.122, 2.895, -0.5071), (-2.585, 2.585, -0.5071), (6.994, 2.914, -0.5071), (2.585, 2.585, -0.5071), (0.2657, 0.5131, -4.977), (0.224, 0.5409, -4.977), (-0.4418, 0.3724, -4.977), (-3.378, 1.399, -4.977), (-0.414, 0.414, -4.977), (-0.224, 0.5409, -4.977), (-3.378, 1.399, -0.5071), (-7.006, 2.885, -0.5071), (2.885, 7.006, -0.5071), (3.378, 1.399, -4.977), (0.4828, 0.3109, -4.977), (0.414, 0.414, -4.977), (-0.4828, 0.3109, -4.977), (-7.006, 2.885, 0.4449), (-2.914, 6.994, 0.4449), (2.885, 7.006, 0.4449), (3.378, 1.399, -0.5071), (0.5143, 0.2639, -4.977), (-0.5761, 0.04702, -4.977), (-3.656, -4.581e-08, -4.977), (-0.5409, 0.224, -4.977), (-3.379, 1.392, -0.5071), (-6.994, -2.914, 0.4449), (6.994, 2.914, 0.4449), (3.656, -2.492e-07, -0.5071), (3.656, -2.492e-07, -4.977), (0.5855, -2.74e-08, -4.977), (0.5409, 0.224, -4.977), (-0.5855, 5.177e-09, -4.977), (-3.656, -4.581e-08, -0.5071), (-6.994, -2.914, -0.5071), (-2.122, 2.895, 0.4449), (-3.379, 1.392, 0.4449), (7.006, -2.885, -0.5071), (3.379, -1.392, -0.5071), (0.5761, -0.04702, -4.977), (-3.378, -1.399, -4.977), (-0.5409, -0.224, -4.977), (-0.5143, -0.2639, -4.977), (-3.378, -1.399, -0.5071), (-1.399, 3.378, 0.4449), (-2.585, 2.585, 0.4449), (-2.885, -7.006, 0.4449), (-3.656, -4.581e-08, 0.4449), (-3.378, 1.399, 0.4449), (2.109, 2.904, 0.4449), (7.006, -2.885, 0.4449), (3.378, -1.399, -4.977), (0.5409, -0.224, -4.977), (0.4828, -0.3109, -4.977), (-0.4828, -0.3109, -4.977), (6.557e-07, 3.656, 0.4449), (-1.399, 3.378, 4.977), (-2.885, -7.006, -0.5071), (2.914, -6.994, 0.4449), (-3.378, -1.399, 0.4449), (-3.378, 1.399, 4.977), (1.399, 3.378, 0.4449), (2.585, 2.585, 0.4449), (3.379, -1.392, 0.4449), (2.914, -6.994, -0.5071), (3.378, -1.399, -0.5071), (2.585, -2.585, -4.977), (0.2657, -0.5131, -4.977), (0.414, -0.414, -4.977), (-0.4418, -0.3724, -4.977), (-2.585, -2.585, -0.5071), (-2.585, 2.585, 4.977), (-2.109, -2.904, 0.4449), (-2.585, -2.585, 0.4449), (-3.378, -1.399, 4.977), (-3.656, -4.581e-08, 4.977), (2.585, 2.585, 4.977), (3.378, 1.399, 0.4449), (3.656, -2.492e-07, 0.4449), (3.378, -1.399, 0.4449), (2.122, -2.895, -0.5071), (2.585, -2.585, -0.5071), (0.224, -0.5409, -4.977), (0.05504, -0.5745, -4.977), (-2.585, -2.585, -4.977), (-0.414, -0.414, -4.977), (-0.224, -0.5409, -4.977), (-0.05504, -0.5745, -4.977), (-2.109, -2.904, -0.5071), (6.557e-07, 3.656, 4.977), (1.399, 3.378, 4.977), (-1.399, -3.378, 0.4449), (-2.585, -2.585, 4.977), (-0.5761, 0.04702, 4.977), (-0.5409, 0.224, 4.977), (-0.4828, 0.3109, 4.977), (3.378, -1.399, 4.977), (2.585, -2.585, 0.4449), (2.122, -2.895, 0.4449), (1.399, -3.378, -0.5071), (1.399, -3.378, -4.977), (8.84e-08, -0.5855, -4.977), (-0.4418, 0.3724, 4.977), (-0.414, 0.414, 4.977), (-0.224, 0.5409, 4.977), (-0.05504, 0.5745, 4.977), (0.05504, 0.5745, 4.977), (0.0, 0.5855, 4.977), (-1.399, -3.378, -0.5071), (1.208e-06, -3.656, 0.4449), (-0.5855, 5.177e-09, 4.977), (-0.5409, -0.224, 4.977), (-0.5143, -0.2639, 4.977), (-0.4418, -0.3724, 4.977), (-0.414, -0.414, 4.977), (-0.05504, -0.5745, 4.977), (-0.224, -0.5409, 4.977), (3.378, 1.399, 4.977), (3.656, -2.492e-07, 4.977), (1.399, -3.378, 0.4449), (1.208e-06, -3.656, -0.5071), (-1.399, -3.378, -4.977), (0.224, 0.5409, 4.977), (0.2657, 0.5131, 4.977), (1.208e-06, -3.656, 4.977), (-1.399, -3.378, 4.977), (-0.4828, -0.3109, 4.977), (1.399, -3.378, 4.977), (2.585, -2.585, 4.977), (0.05504, -0.5745, 4.977), (8.84e-08, -0.5855, 4.977), (0.4828, 0.3109, 4.977), (0.414, 0.414, 4.977), (0.5761, -0.04702, 4.977), (0.5409, -0.224, 4.977), (0.4828, -0.3109, 4.977), (1.208e-06, -3.656, -4.977), (0.2657, -0.5131, 4.977), (0.224, -0.5409, 4.977), (0.5855, -2.74e-08, 4.977), (0.5409, 0.224, 4.977), (0.5143, 0.2639, 4.977), (0.414, -0.414, 4.977), (-2.914, 6.994, -0.5071), (6.994, 2.914, -0.5071), (-7.006, 2.885, -0.5071), (2.885, 7.006, -0.5071), (-7.006, 2.885, 0.4449), (-2.914, 6.994, 0.4449), (2.885, 7.006, 0.4449), (-6.994, -2.914, 0.4449), (6.994, 2.914, 0.4449), (-6.994, -2.914, -0.5071), (7.006, -2.885, -0.5071), (-2.885, -7.006, 0.4449), (7.006, -2.885, 0.4449), (-2.885, -7.006, -0.5071), (2.914, -6.994, 0.4449), (2.914, -6.994, -0.5071), (-2.914, 6.994, -0.5071), (6.994, 2.914, -0.5071), (-7.006, 2.885, -0.5071), (2.885, 7.006, -0.5071), (-7.006, 2.885, 0.4449), (-2.914, 6.994, 0.4449), (2.885, 7.006, 0.4449), (-6.994, -2.914, 0.4449), (6.994, 2.914, 0.4449), (-6.994, -2.914, -0.5071), (7.006, -2.885, -0.5071), (-2.885, -7.006, 0.4449), (7.006, -2.885, 0.4449), (-2.885, -7.006, -0.5071), (2.914, -6.994, 0.4449), (2.914, -6.994, -0.5071), (2.914, -6.994, 0.4449), (2.914, -6.994, -0.5071)], [(156, 172), (157, 173), (158, 174), (159, 175), (160, 176), (161, 177), (162, 178), (163, 179), (164, 180), (165, 181), (166, 182), (167, 183), (168, 184), (169, 185), (170, 186), (171, 187), (188, 189)], [(102, 103, 74, 68), (0, 1, 2, 3), (74, 103, 89, 62), (89, 75, 62), (9, 16, 7, 3), (7, 0, 3), (89, 130, 90, 75), (16, 33, 26, 7), (130, 131, 91, 90), (33, 41, 42, 26), (91, 131, 109, 76), (109, 92, 76), (51, 78, 64, 41), (64, 42, 41), (109, 141, 110, 92), (78, 94, 79, 64), (110, 141, 140, 111), (140, 132, 111), (113, 79, 94, 93), (93, 112, 113), (140, 137, 122, 132), (149, 113, 112, 133), (134, 149, 133, 121), (137, 138, 104, 122), (97, 134, 121, 101), (104, 138, 105, 85), (105, 86, 85), (101, 83, 97), (105, 87, 72, 86), (53, 97, 83, 56), (87, 88, 60, 72), (36, 53, 56, 46), (60, 88, 73, 49), (73, 61, 49), (20, 46, 38, 23), (20, 36, 46), (73, 84, 58, 61), (8, 20, 23, 14), (103, 102, 69), (103, 69, 84), (103, 84, 118, 120), (119, 89, 103, 120), (89, 119, 135), (135, 136, 89), (84, 116, 117), (117, 118, 84), (84, 73, 115, 116), (144, 130, 89, 145), (89, 136, 145), (73, 108, 115), (154, 130, 144), (73, 107, 108), (73, 88, 106, 107), (130, 154, 153), (152, 131, 130, 153), (88, 123, 106), (146, 131, 152), (87, 125, 124), (123, 88, 87, 124), (148, 109, 147), (109, 131, 146, 147), (87, 139, 125), (141, 109, 148, 155), (155, 150, 141), (87, 126, 139), (142, 141, 151), (141, 150, 151), (105, 129, 127), (105, 128, 129), (126, 87, 105, 127), (140, 143, 128, 105), (140, 141, 142, 143), (105, 138, 140), (138, 137, 140), (69, 102, 68, 57), (1, 4, 5, 2), (58, 84, 69, 48), (69, 57, 48), (14, 13, 4, 8), (13, 5, 4), (1, 0, 4), (0, 8, 4), (0, 12, 11, 8), (0, 7, 10, 12), (8, 22, 21), (8, 11, 22), (19, 20, 8, 21), (7, 18, 10), (7, 17, 18), (29, 20, 19), (7, 26, 27, 28), (28, 17, 7), (20, 29, 37), (35, 36, 20, 37), (26, 34, 27), (45, 36, 35), (26, 44, 34), (26, 42, 43, 44), (55, 53, 54), (53, 36, 45, 54), (42, 52, 43), (67, 53, 55), (64, 66, 65), (52, 42, 64, 65), (82, 53, 67), (79, 81, 66, 64), (79, 80, 81), (97, 98, 99), (99, 100, 97), (97, 53, 82, 98), (79, 96, 95), (95, 80, 79), (113, 97, 100, 114), (96, 79, 113, 114), (113, 134, 97), (113, 149, 134), (59, 70, 169, 167), (32, 40, 15, 25), (77, 71, 170, 171), (63, 71, 77, 50), (71, 59, 167, 170), (47, 70, 59, 39), (32, 31, 40), (68, 74, 31), (62, 40, 31, 74), (31, 57, 68), (31, 30, 48, 57), (40, 90, 91), (76, 63, 40, 91), (40, 75, 90), (40, 62, 75), (30, 61, 58), (30, 49, 61), (58, 48, 30), (110, 111, 63), (63, 92, 110), (39, 85, 86), (63, 76, 92), (39, 86, 72), (39, 72, 60), (49, 30, 39, 60), (71, 132, 122), (71, 63, 111, 132), (122, 104, 71), (85, 39, 71, 104), (39, 59, 71), (30, 31, 6, 24), (15, 40, 164, 157), (6, 25, 15), (13, 24, 6, 5), (6, 15, 9, 3), (6, 2, 5), (6, 3, 2), (15, 50, 51, 41), (15, 41, 33), (23, 38, 24), (33, 16, 15), (24, 14, 23), (24, 13, 14), (16, 9, 15), (50, 93, 94), (83, 101, 47), (50, 94, 78), (56, 83, 47), (78, 51, 50), (47, 46, 56), (47, 24, 38, 46), (77, 121, 133), (77, 133, 112), (77, 47, 101, 121), (93, 50, 77, 112), (77, 70, 47), (12, 10, 119, 120), (18, 135, 119, 10), (18, 17, 136, 135), (17, 28, 145, 136), (34, 44, 154, 144), (144, 145, 27, 34), (44, 153, 154), (145, 28, 27), (43, 152, 153, 44), (43, 52, 146, 152), (52, 65, 147, 146), (65, 66, 148, 147), (66, 81, 155, 148), (80, 95, 150, 155), (95, 151, 150), (155, 81, 80), (96, 114, 142, 151), (114, 143, 142), (151, 95, 96), (114, 100, 128, 143), (100, 99, 129, 128), (98, 127, 129, 99), (67, 125, 139, 82), (55, 124, 125, 67), (126, 127, 82, 139), (55, 54, 124), (127, 98, 82), (45, 123, 124, 54), (45, 35, 106, 123), (35, 37, 107, 106), (19, 21, 115, 108), (108, 107, 29, 19), (21, 116, 115), (107, 37, 29), (120, 118, 11, 12), (118, 117, 22, 11), (22, 117, 116, 21), (161, 162, 159, 156), (164, 168, 166, 157), (158, 165, 163, 160), (39, 30, 160, 163), (70, 77, 171, 169), (30, 24, 158, 160), (24, 47, 165, 158), (50, 15, 157, 166), (47, 39, 163, 165), (25, 6, 156, 159), (32, 25, 159, 162), (6, 31, 161, 156), (40, 63, 168, 164), (63, 50, 166, 168), (31, 32, 162, 161)])
_uv = me_cylinder_002.uv_layers.new(name='UVMap')
_uv.uv.foreach_set('vector', [0.0, 0.0, 0.0, 0.0, 0.0, 0.0, 0.0, 0.0, 0.0, 0.0, 0.0, 0.0, 0.0, 0.0, 0.0, 0.0, 0.0, 0.0, 0.0, 0.0, 0.0, 0.0, 0.0, 0.0, 0.0, 0.0, 0.0, 0.0, 0.0, 0.0, 0.0, 0.0, 0.0, 0.0, 0.0, 0.0, 0.0, 0.0, 0.0, 0.0, 0.0, 0.0, 0.0, 0.0, 0.0, 0.0, 0.0, 0.0, 0.0, 0.0, 0.0, 0.0, 0.0, 0.0, 0.0, 0.0, 0.0, 0.0, 0.0, 0.0, 0.0, 0.0, 0.0, 0.0, 0.0, 0.0, 0.0, 0.0, 0.0, 0.0, 0.0, 0.0, 0.0, 0.0, 0.0, 0.0, 0.0, 0.0, 0.0, 0.0, 0.0, 0.0, 0.0, 0.0, 0.0, 0.0, 0.0, 0.0, 0.0, 0.0, 0.0, 0.0, 0.0, 0.0, 0.0, 0.0, 0.0, 0.0, 0.0, 0.0, 0.0, 0.0, 0.0, 0.0, 0.0, 0.0, 0.0, 0.0, 0.0, 0.0, 0.0, 0.0, 0.0, 0.0, 0.0, 0.0, 0.0, 0.0, 0.0, 0.0, 0.0, 0.0, 0.0, 0.0, 0.0, 0.0, 0.0, 0.0, 0.0, 0.0, 0.0, 0.0, 0.0, 0.0, 0.0, 0.0, 0.0, 0.0, 0.0, 0.0, 0.0, 0.0, 0.0, 0.0, 0.0, 0.0, 0.0, 0.0, 0.0, 0.0, 0.0, 0.0, 0.0, 0.0, 0.0, 0.0, 0.0, 0.0, 0.0, 0.0, 0.0, 0.0, 0.0, 0.0, 0.0, 0.0, 0.0, 0.0, 0.0, 0.0, 0.0, 0.0, 0.0, 0.0, 0.0, 0.0, 0.0, 0.0, 0.0, 0.0, 0.0, 0.0, 0.0, 0.0, 0.0, 0.0, 0.0, 0.0, 0.0, 0.0, 0.0, 0.0, 0.0, 0.0, 0.0, 0.0, 0.0, 0.0, 0.0, 0.0, 0.0, 0.0, 0.0, 0.0, 0.0, 0.0, 0.0, 0.0, 0.0, 0.0, 0.0, 0.0, 0.0, 0.0, 0.0, 0.0, 0.0, 0.0, 0.0, 0.0, 0.0, 0.0, 0.0, 0.0, 0.0, 0.0, 0.0, 0.0, 0.0, 0.0, 0.0, 0.0, 0.0, 0.0, 0.0, 0.0, 0.0, 0.0, 0.0, 0.0, 0.0, 0.0, 0.0, 0.0, 0.0, 0.0, 0.0, 0.0, 0.0, 0.0, 0.0, 0.0, 0.0, 0.0, 0.0, 0.0, 0.0, 0.0, 0.0, 0.0, 0.0, 0.0, 0.0, 0.0, 0.0, 0.0, 0.0, 0.0, 0.0, 0.0, 0.0, 0.0, 0.0, 0.0, 0.0, 0.0, 0.0, 0.0, 0.0, 0.0, 0.0, 0.0, 0.0, 0.0, 0.0, 0.0, 0.0, 0.0, 0.0, 0.0, 0.0, 0.0, 0.0, 0.0, 0.0, 0.0, 0.0, 0.0, 0.0, 0.0, 0.0, 0.0, 0.0, 0.0, 0.0, 0.0, 0.0, 0.0, 0.0, 0.0, 0.0, 0.0, 0.0, 0.0, 0.0, 0.0, 0.0, 0.0, 0.0, 0.0, 0.0, 0.0, 0.0, 0.0, 0.0, 0.0, 0.0, 0.0, 0.0, 0.0, 0.0, 0.0, 0.0, 0.0, 0.0, 0.0, 0.0, 0.0, 0.0, 0.0, 0.0, 0.0, 0.0, 0.0, 0.0, 0.0, 0.0, 0.0, 0.0, 0.0, 0.0, 0.0, 0.0, 0.0, 0.0, 0.0, 0.0, 0.0, 0.0, 0.0, 0.0, 0.0, 0.0, 0.0, 0.0, 0.0, 0.0, 0.0, 0.0, 0.0, 0.0, 0.0, 0.0, 0.0, 0.0, 0.0, 0.0, 0.0, 0.0, 0.0, 0.0, 0.0, 0.0, 0.0, 0.0, 0.0, 0.0, 0.0, 0.0, 0.0, 0.0, 0.0, 0.0, 0.0, 0.0, 0.0, 0.0, 0.0, 0.0, 0.0, 0.0, 0.0, 0.0, 0.0, 0.0, 0.0, 0.0, 0.0, 0.0, 0.0, 0.0, 0.0, 0.0, 0.0, 0.0, 0.0, 0.0, 0.0, 0.0, 0.0, 0.0, 0.0, 0.0, 0.0, 0.0, 0.0, 0.0, 0.0, 0.0, 0.0, 0.0, 0.0, 0.0, 0.0, 0.0, 0.0, 0.0, 0.0, 0.0, 0.0, 0.0, 0.0, 0.0, 0.0, 0.0, 0.0, 0.0, 0.0, 0.0, 0.0, 0.0, 0.0, 0.0, 0.0, 0.0, 0.0, 0.0, 0.0, 0.0, 0.0, 0.0, 0.0, 0.0, 0.0, 0.0, 0.0, 0.0, 0.0, 0.0, 0.0, 0.0, 0.0, 0.0, 0.0, 0.0, 0.0, 0.0, 0.0, 0.0, 0.0, 0.0, 0.0, 0.0, 0.0, 0.0, 0.0, 0.0, 0.0, 0.0, 0.0, 0.0, 0.0, 0.0, 0.0, 0.0, 0.0, 0.0, 0.0, 0.0, 0.0, 0.0, 0.0, 0.0, 0.0, 0.0, 0.0, 0.0, 0.0, 0.0, 0.0, 0.0, 0.0, 0.0, 0.0, 0.0, 0.0, 0.0, 0.0, 0.0, 0.0, 0.0, 0.0, 0.0, 0.0, 0.0, 0.0, 0.0, 0.0, 0.0, 0.0, 0.0, 0.0, 0.0, 0.0, 0.0, 0.0, 0.0, 0.0, 0.0, 0.0, 0.0, 0.0, 0.0, 0.0, 0.0, 0.0, 0.0, 0.0, 0.0, 0.0, 0.0, 0.0, 0.0, 0.0, 0.0, 0.0, 0.0, 0.0, 0.0, 0.0, 0.0, 0.0, 0.0, 0.0, 0.0, 0.0, 0.0, 0.0, 0.0, 0.0, 0.0, 0.0, 0.0, 0.0, 0.0, 0.0, 0.0, 0.0, 0.0, 0.0, 0.0, 0.0, 0.0, 0.0, 0.0, 0.0, 0.0, 0.0, 0.0, 0.0, 0.0, 0.0, 0.0, 0.0, 0.0, 0.0, 0.0, 0.0, 0.0, 0.0, 0.0, 0.0, 0.0, 0.0, 0.0, 0.0, 0.0, 0.0, 0.0, 0.0, 0.0, 0.0, 0.0, 0.0, 0.0, 0.0, 0.0, 0.0, 0.0, 0.0, 0.0, 0.0, 0.0, 0.0, 0.0, 0.0, 0.0, 0.0, 0.0, 0.0, 0.0, 0.0, 0.0, 0.0, 0.0, 0.0, 0.0, 0.0, 0.0, 0.0, 0.0, 0.0, 0.0, 0.0, 0.0, 0.0, 0.0, 0.0, 0.0, 0.0, 0.0, 0.0, 0.0, 0.0, 0.0, 0.0, 0.0, 0.0, 0.0, 0.0, 0.0, 0.0, 0.0, 0.0, 0.0, 0.0, 0.0, 0.0, 0.0, 0.0, 0.0, 0.0, 0.0, 0.0, 0.0, 0.0, 0.0, 0.0, 0.0, 0.0, 0.0, 0.0, 0.0, 0.0, 0.0, 0.0, 0.0, 0.0, 0.0, 0.0, 0.0, 0.0, 0.0, 0.0, 0.0, 0.0, 0.0, 0.0, 0.0, 0.0, 0.0, 0.0, 0.0, 0.0, 0.0, 0.0, 0.0, 0.0, 0.0, 0.0, 0.0, 0.0, 0.0, 0.0, 0.0, 0.0, 0.0, 0.0, 0.0, 0.0, 0.0, 0.0, 0.0, 0.0, 0.0, 0.0, 0.0, 0.0, 0.0, 0.0, 0.0, 0.0, 0.0, 0.0, 0.0, 0.0, 0.0, 0.0, 0.0, 0.0, 0.0, 0.0, 0.0, 0.0, 0.0, 0.0, 0.0, 0.0, 0.0, 0.0, 0.0, 0.0, 0.0, 0.0, 0.0, 0.0, 0.0, 0.0, 0.0, 0.0, 0.0, 0.0, 0.0, 0.0, 0.0, 0.0, 0.0, 0.0, 0.0, 0.0, 0.0, 0.0, 0.0, 0.0, 0.0, 0.0, 0.0, 0.0, 0.0, 0.0, 0.0, 0.0, 0.0, 0.0, 0.0, 0.0, 0.0, 0.0, 0.0, 0.0, 0.0, 0.0, 0.0, 0.0, 0.0, 0.0, 0.0, 0.0, 0.0, 0.0, 0.0, 0.0, 0.0, 0.0, 0.0, 0.0, 0.0, 0.0, 1.0, 0.0, 0.0, 0.0, 0.0, 0.0, 1.0, 0.0, 1.0, 0.0, 1.0, 1.0, 0.0, 1.0, 0.0, 0.0, 0.0, 1.0, 1.0, 1.0, 1.0, 1.0, 0.0, 1.0, 1.0, 0.0, 1.0, 1.0, 0.0, 1.0, 0.0, 0.0, 0.1464, 0.1464, 0.5, 0.0, 0.5, 0.0, 0.1464, 0.1464, 0.0, 1.0, 0.0, 0.0, 1.0, 0.0, 1.0, 1.0, 0.5, 1.0, 0.8536, 0.8536, 0.1464, 0.8536, 0.5919, 0.7231, 0.4995, 0.7413, 0.8536, 0.8536, 0.4443, 0.7302, 0.1464, 0.8536, 0.8536, 0.8536, 0.4995, 0.7413, 0.8536, 0.8536, 0.6703, 0.671, 0.5919, 0.7231, 0.8536, 0.8536, 1.0, 0.5, 0.7022, 0.6233, 0.6703, 0.671, 0.1464, 0.8536, 0.329, 0.6703, 0.2769, 0.5919, 0.2588, 0.5, 0.0, 0.5, 0.1464, 0.8536, 0.2769, 0.5919, 0.1464, 0.8536, 0.4072, 0.7227, 0.329, 0.6703, 0.1464, 0.8536, 0.4443, 0.7302, 0.4072, 0.7227, 1.0, 0.5, 0.7413, 0.5005, 0.7227, 0.5928, 1.0, 0.5, 0.7412, 0.5, 0.7413, 0.5005, 0.7227, 0.5928, 0.7022, 0.6233, 1.0, 0.5, 0.2773, 0.4072, 0.2978, 0.3767, 0.0, 0.5, 0.0, 0.5, 0.2587, 0.4995, 0.2773, 0.4072, 0.8536, 0.1464, 0.5557, 0.2698, 0.5928, 0.2773, 0.0, 0.5, 0.2588, 0.5, 0.2587, 0.4995, 0.8536, 0.1464, 0.5928, 0.2773, 0.671, 0.3297, 0.8536, 0.1464, 0.671, 0.3297, 0.7231, 0.4081, 0.7412, 0.5, 1.0, 0.5, 0.8536, 0.1464, 0.7231, 0.4081, 0.1464, 0.1464, 0.3297, 0.329, 0.4081, 0.2769, 0.1464, 0.1464, 0.0, 0.5, 0.2978, 0.3767, 0.3297, 0.329, 0.4081, 0.2769, 0.5005, 0.2587, 0.1464, 0.1464, 0.5557, 0.2698, 0.8536, 0.1464, 0.1464, 0.1464, 0.5005, 0.2587, 0.8536, 0.1464, 0.5, 0.0, 0.1464, 0.1464, 1.0, 0.0, 1.0, 1.0, 0.0, 1.0, 0.0, 0.0, 0.0, 1.0, 1.0, 1.0, 1.0, 1.0, 0.0, 1.0, 0.5, 1.0, 0.8536, 0.8536, 1.0, 0.5, 0.4442, 0.7302, 0.1464, 0.8536, 0.5, 1.0, 0.5005, 0.7413, 0.5, 1.0, 1.0, 0.5, 0.7022, 0.6234, 0.671, 0.6703, 0.5, 1.0, 0.5928, 0.7227, 0.5005, 0.7413, 0.5, 1.0, 0.671, 0.6703, 0.5928, 0.7227, 1.0, 0.5, 0.8536, 0.1464, 0.6705, 0.3295, 0.7227, 0.4072, 1.0, 0.5, 0.7227, 0.4072, 0.7413, 0.4995, 0.3297, 0.671, 0.3295, 0.6705, 0.1464, 0.8536, 0.7413, 0.4995, 0.7231, 0.5919, 1.0, 0.5, 0.1464, 0.8536, 0.4081, 0.7231, 0.3297, 0.671, 0.1464, 0.8536, 0.4442, 0.7302, 0.4081, 0.7231, 0.7231, 0.5919, 0.7022, 0.6234, 1.0, 0.5, 0.8536, 0.1464, 0.5558, 0.2698, 0.5919, 0.2769, 0.2769, 0.4081, 0.2978, 0.3766, 0.0, 0.5, 0.8536, 0.1464, 0.5919, 0.2769, 0.6703, 0.329, 0.2587, 0.5005, 0.2769, 0.4081, 0.0, 0.5, 0.6703, 0.329, 0.6705, 0.3295, 0.8536, 0.1464, 0.0, 0.5, 0.2773, 0.5928, 0.2587, 0.5005, 0.0, 0.5, 0.1464, 0.8536, 0.3295, 0.6705, 0.2773, 0.5928, 0.5, 0.0, 0.329, 0.3297, 0.4072, 0.2773, 0.5, 0.0, 0.4072, 0.2773, 0.4995, 0.2587, 0.5, 0.0, 0.0, 0.5, 0.2978, 0.3766, 0.329, 0.3297, 0.5558, 0.2698, 0.8536, 0.1464, 0.5, 0.0, 0.4995, 0.2587, 0.5, 0.0, 0.1464, 0.1464, 0.0, 0.5, 0.0, 0.0, 1.0, 0.0, 1.0, 1.0, 0.0, 1.0, 0.0, 0.0, 1.0, 0.0, 1.0, 1.0, 0.0, 1.0, 0.0, 0.0, 1.0, 0.0, 1.0, 1.0, 0.0, 1.0, 0.0, 0.0, 1.0, 0.0, 1.0, 1.0, 0.0, 1.0, 0.0, 0.0, 1.0, 0.0, 1.0, 1.0, 0.0, 1.0, 0.0, 0.0, 1.0, 0.0, 1.0, 1.0, 0.0, 1.0, 0.0, 0.0, 1.0, 0.0, 1.0, 1.0, 0.0, 0.0, 1.0, 0.0, 1.0, 1.0, 0.0, 0.0, 1.0, 0.0, 1.0, 1.0, 0.0, 1.0, 0.0, 0.0, 1.0, 0.0, 1.0, 1.0, 0.0, 1.0, 0.0, 0.0, 1.0, 0.0, 1.0, 1.0, 0.0, 1.0, 0.0, 0.0, 1.0, 0.0, 1.0, 1.0, 0.0, 1.0, 0.0, 0.0, 1.0, 0.0, 1.0, 1.0, 0.0, 1.0, 0.0, 0.0, 1.0, 0.0, 1.0, 1.0, 0.0, 1.0, 0.0, 0.0, 1.0, 0.0, 1.0, 1.0, 0.0, 0.0, 1.0, 0.0, 1.0, 1.0, 0.0, 0.0, 1.0, 0.0, 1.0, 1.0, 0.0, 1.0, 0.0, 0.0, 1.0, 0.0, 1.0, 1.0, 0.0, 0.0, 1.0, 0.0, 1.0, 1.0, 0.0, 0.0, 1.0, 0.0, 1.0, 1.0, 0.0, 1.0, 0.0, 0.0, 1.0, 0.0, 1.0, 1.0, 0.0, 1.0, 0.0, 0.0, 1.0, 0.0, 1.0, 1.0, 0.0, 1.0, 0.0, 0.0, 1.0, 0.0, 1.0, 1.0, 0.0, 1.0, 0.0, 0.0, 1.0, 0.0, 1.0, 1.0, 0.0, 1.0, 0.0, 0.0, 1.0, 0.0, 1.0, 1.0, 0.0, 1.0, 0.0, 0.0, 1.0, 0.0, 1.0, 1.0, 0.0, 0.0, 1.0, 0.0, 1.0, 1.0, 0.0, 0.0, 1.0, 0.0, 1.0, 1.0, 0.0, 1.0, 0.0, 0.0, 1.0, 0.0, 1.0, 1.0, 0.0, 1.0, 0.0, 0.0, 1.0, 0.0, 1.0, 1.0, 0.0, 1.0, 0.0, 0.0, 1.0, 0.0, 1.0, 1.0, 0.0, 1.0, 0.0, 0.0, 1.0, 0.0, 1.0, 1.0, 0.0, 1.0, 0.0, 0.0, 1.0, 0.0, 1.0, 1.0, 0.0, 0.0, 1.0, 0.0, 1.0, 1.0, 0.0, 0.0, 1.0, 0.0, 1.0, 1.0, 0.0, 1.0, 0.0, 0.0, 1.0, 0.0, 1.0, 1.0, 0.0, 1.0, 0.0, 0.0, 1.0, 0.0, 1.0, 1.0, 0.0, 1.0, 1.0, 0.0, 1.0, 1.0, 0.0, 1.0, 0.0, 0.0, 1.0, 0.0, 1.0, 1.0, 0.0, 1.0, 0.0, 0.0, 0.0, 1.0, 0.0, 0.0, 1.0, 0.0, 1.0, 1.0, 0.8536, 0.1464, 1.0, 0.5, 1.0, 0.5, 0.8536, 0.1464, 0.1464, 0.1464, 0.5, 0.0, 0.5, 0.0, 0.1464, 0.1464, 1.0, 0.0, 0.0, 0.0, 0.0, 0.0, 1.0, 0.0, 0.1464, 0.8536, 0.0, 0.5, 0.0, 0.5, 0.1464, 0.8536, 0.8536, 0.1464, 1.0, 0.5, 1.0, 0.5, 0.8536, 0.1464, 0.0, 1.0, 1.0, 1.0, 1.0, 1.0, 0.0, 1.0, 0.8536, 0.8536, 0.5, 1.0, 0.5, 1.0, 0.8536, 0.8536, 1.0, 0.0, 0.0, 0.0, 0.0, 0.0, 1.0, 0.0, 0.0, 1.0, 1.0, 1.0, 1.0, 1.0, 0.0, 1.0, 0.1464, 0.8536, 0.0, 0.5, 0.0, 0.5, 0.1464, 0.8536, 1.0, 0.0, 0.0, 0.0, 0.0, 0.0, 1.0, 0.0, 0.8536, 0.8536, 0.5, 1.0, 0.5, 1.0, 0.8536, 0.8536])
me_cylinder_002.materials.append(mat_shape_dm4_metal1_001)
me_cylinder_002.use_remesh_preserve_volume = False
me_cylinder_002.use_remesh_preserve_attributes = False
me_cylinder_002.use_mirror_vertex_groups = False
me_cylinder_002.update()

# ---- objects
ob_cylinder_004 = bpy.data.objects.new('Cylinder.004', me_cylinder_004)
ob_cube_003 = bpy.data.objects.new('Cube.003', me_cube_003)
ob_cube_002 = bpy.data.objects.new('Cube.002', me_cube_002)
ob_cylinder_003 = bpy.data.objects.new('Cylinder.003', me_cylinder_003)
ob_cylinder_001 = bpy.data.objects.new('Cylinder.001', me_cylinder_001)
ob_cube_001 = bpy.data.objects.new('Cube.001', me_cube_001)
ob_cube = bpy.data.objects.new('Cube', me_cube)
ob_cylinder_000 = bpy.data.objects.new('Cylinder.000', me_cylinder_000)
ob_cylinder_002 = bpy.data.objects.new('Cylinder.002', me_cylinder_002)

# ---- transforms, parenting, visibility, modifiers, constraints
ob_cylinder_004.location = (-5.076e-09, 0.0, 0.0)
ob_cylinder_004.rotation_euler = (0.0, -0.0, 4.712)
ob_cylinder_004.lineart.crease_threshold = 0.0
ob_cube_003.location = (-22.83, 2.624, -3.397)
ob_cube_003.rotation_euler = (0.0, -0.0, 4.712)
ob_cube_003.lineart.crease_threshold = 0.0
ob_cube_002.location = (2.624, 22.83, -3.397)
ob_cube_002.rotation_euler = (0.0, -0.0, 3.142)
ob_cube_002.lineart.crease_threshold = 0.0
ob_cylinder_003.location = (-5.076e-09, 0.0, 0.0)
ob_cylinder_003.rotation_euler = (0.0, -0.0, 3.142)
ob_cylinder_003.lineart.crease_threshold = 0.0
ob_cylinder_001.location = (-5.076e-09, 0.0, 0.0)
ob_cylinder_001.rotation_euler = (0.0, -0.0, 1.571)
ob_cylinder_001.lineart.crease_threshold = 0.0
ob_cube_001.location = (22.83, -2.624, -3.397)
ob_cube_001.rotation_euler = (0.0, -0.0, 1.571)
ob_cube_001.lineart.crease_threshold = 0.0
ob_cube.location = (-2.624, -22.83, -3.397)
ob_cube.lineart.crease_threshold = 0.0
ob_cylinder_000.location = (-5.076e-09, 0.0, 0.0)
ob_cylinder_000.lineart.crease_threshold = 0.0
ob_cylinder_002.location = (-5.076e-09, 0.0, 0.0)
ob_cylinder_002.lineart.crease_threshold = 0.0

# ---- collection membership
col_collection_1.objects.link(ob_cylinder_004)
col_collection_1.objects.link(ob_cube_003)
col_collection_1.objects.link(ob_cube_002)
col_collection_1.objects.link(ob_cylinder_003)
col_collection_1.objects.link(ob_cylinder_001)
col_collection_1.objects.link(ob_cube_001)
col_collection_1.objects.link(ob_cube)
col_collection_1.objects.link(ob_cylinder_000)
col_collection_1.objects.link(ob_cylinder_002)

# ---- scene / render settings (as saved in the file)
scene.frame_start = 1; scene.frame_end = 250; scene.frame_set(1)
scene.render.engine = 'BLENDER_EEVEE_NEXT'
scene.render.image_settings.color_mode = 'RGB'
scene.render.image_settings.compression = 90
scene.render.resolution_percentage = 50
scene.render.dither_intensity = 0.0
scene.render.bake_margin = 2
scene.render.bake_bias = 0.0
scene.cycles.use_denoising = False
scene.cycles.samples = 10
scene.cycles.sampling_pattern = 'TABULATED_SOBOL'
scene.cycles.light_sampling_threshold = 0.0
scene.cycles.use_adaptive_sampling = False
scene.cycles.use_light_tree = False
scene.cycles.blur_glossy = 0.0
scene.cycles.volume_bounces = 1
scene.cycles.pixel_filter_type = 'GAUSSIAN'
scene.cycles.sample_clamp_indirect = 0.0
scene.view_settings.view_transform = 'Standard'
bpy.context.view_layer.update()

# ---- added for rendering (the .blend has no active camera and no usable light): camera, sun
cam_auto = bpy.data.cameras.new('AutoCamera')
cam_auto.lens = 50.0
cam_auto.sensor_width = 36.0
cam_auto.clip_end = 1160.69
ob_auto_camera = bpy.data.objects.new('AutoCamera', cam_auto)
scene.collection.objects.link(ob_auto_camera)
ob_auto_camera.location = (66.1365, -79.3638, 52.8721)
ob_auto_camera.rotation_euler = (1.09748, -7.21219e-08, 0.694738)
scene.camera = ob_auto_camera
light_auto_sun = bpy.data.lights.new('AutoSun', 'SUN')
light_auto_sun.energy = 3.0
light_auto_sun.angle = 0.0523599
ob_auto_sun = bpy.data.objects.new('AutoSun', light_auto_sun)
scene.collection.objects.link(ob_auto_sun)
ob_auto_sun.rotation_euler = (0.872665, 0.174533, 0.523599)
bpy.context.view_layer.update()

